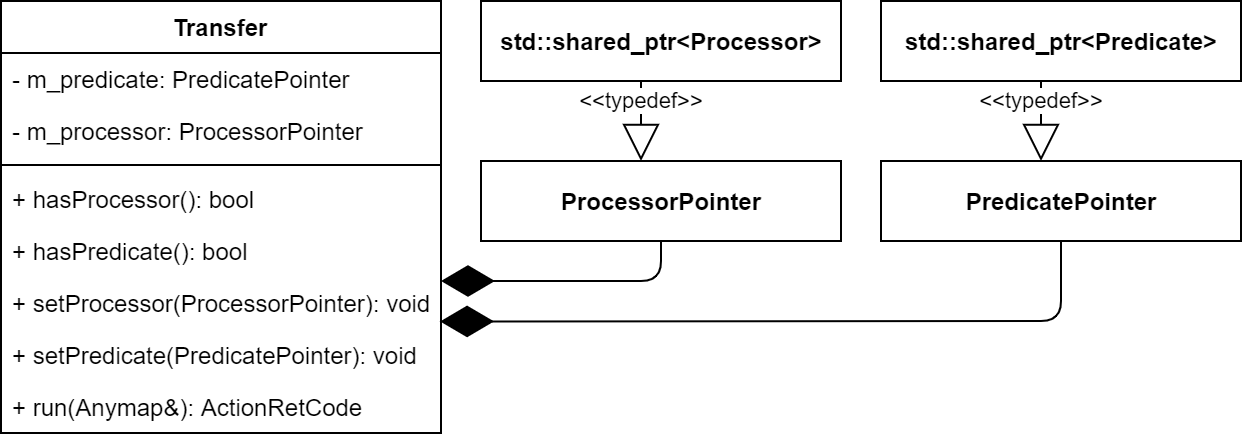

The diagram above was exported from draw.io. Its source (the exported page's mxGraphModel, read from the mxfile embedded in the PNG):
<mxGraphModel dx="872" dy="408" grid="1" gridSize="10" guides="1" tooltips="1" connect="1" arrows="1" fold="1" page="1" pageScale="1" pageWidth="10000" pageHeight="10000" math="0" shadow="0">
  <root>
    <mxCell id="0" />
    <mxCell id="1" parent="0" />
    <mxCell id="2" value="Transfer" style="swimlane;fontStyle=1;align=center;verticalAlign=top;childLayout=stackLayout;horizontal=1;startSize=26;horizontalStack=0;resizeParent=1;resizeParentMax=0;resizeLast=0;collapsible=1;marginBottom=0;" vertex="1" parent="1">
      <mxGeometry x="80" y="600" width="220" height="216" as="geometry" />
    </mxCell>
    <mxCell id="3" value="- m_predicate: PredicatePointer" style="text;strokeColor=none;fillColor=none;align=left;verticalAlign=top;spacingLeft=4;spacingRight=4;overflow=hidden;rotatable=0;points=[[0,0.5],[1,0.5]];portConstraint=eastwest;" vertex="1" parent="2">
      <mxGeometry y="26" width="220" height="26" as="geometry" />
    </mxCell>
    <mxCell id="4" value="- m_processor: ProcessorPointer" style="text;strokeColor=none;fillColor=none;align=left;verticalAlign=top;spacingLeft=4;spacingRight=4;overflow=hidden;rotatable=0;points=[[0,0.5],[1,0.5]];portConstraint=eastwest;" vertex="1" parent="2">
      <mxGeometry y="52" width="220" height="26" as="geometry" />
    </mxCell>
    <mxCell id="5" value="" style="line;strokeWidth=1;fillColor=none;align=left;verticalAlign=middle;spacingTop=-1;spacingLeft=3;spacingRight=3;rotatable=0;labelPosition=right;points=[];portConstraint=eastwest;" vertex="1" parent="2">
      <mxGeometry y="78" width="220" height="8" as="geometry" />
    </mxCell>
    <mxCell id="6" value="+ hasProcessor(): bool" style="text;strokeColor=none;fillColor=none;align=left;verticalAlign=top;spacingLeft=4;spacingRight=4;overflow=hidden;rotatable=0;points=[[0,0.5],[1,0.5]];portConstraint=eastwest;" vertex="1" parent="2">
      <mxGeometry y="86" width="220" height="26" as="geometry" />
    </mxCell>
    <mxCell id="7" value="+ hasPredicate(): bool" style="text;strokeColor=none;fillColor=none;align=left;verticalAlign=top;spacingLeft=4;spacingRight=4;overflow=hidden;rotatable=0;points=[[0,0.5],[1,0.5]];portConstraint=eastwest;" vertex="1" parent="2">
      <mxGeometry y="112" width="220" height="26" as="geometry" />
    </mxCell>
    <mxCell id="8" value="+ setProcessor(ProcessorPointer): void" style="text;strokeColor=none;fillColor=none;align=left;verticalAlign=top;spacingLeft=4;spacingRight=4;overflow=hidden;rotatable=0;points=[[0,0.5],[1,0.5]];portConstraint=eastwest;" vertex="1" parent="2">
      <mxGeometry y="138" width="220" height="26" as="geometry" />
    </mxCell>
    <mxCell id="9" value="+ setPredicate(PredicatePointer): void" style="text;strokeColor=none;fillColor=none;align=left;verticalAlign=top;spacingLeft=4;spacingRight=4;overflow=hidden;rotatable=0;points=[[0,0.5],[1,0.5]];portConstraint=eastwest;" vertex="1" parent="2">
      <mxGeometry y="164" width="220" height="26" as="geometry" />
    </mxCell>
    <mxCell id="10" value="+ run(Anymap&amp;): ActionRetCode" style="text;strokeColor=none;fillColor=none;align=left;verticalAlign=top;spacingLeft=4;spacingRight=4;overflow=hidden;rotatable=0;points=[[0,0.5],[1,0.5]];portConstraint=eastwest;" vertex="1" parent="2">
      <mxGeometry y="190" width="220" height="26" as="geometry" />
    </mxCell>
    <mxCell id="11" value="&lt;b&gt;std::shared_ptr&amp;lt;Processor&amp;gt;&lt;/b&gt;" style="html=1;" vertex="1" parent="1">
      <mxGeometry x="320" y="600" width="180" height="40" as="geometry" />
    </mxCell>
    <mxCell id="12" value="&amp;lt;&amp;lt;typedef&amp;gt;&amp;gt;" style="endArrow=block;endSize=16;endFill=0;html=1;" edge="1" parent="1">
      <mxGeometry x="-0.5" width="160" relative="1" as="geometry">
        <mxPoint x="400" y="640" as="sourcePoint" />
        <mxPoint x="400" y="680" as="targetPoint" />
        <mxPoint as="offset" />
      </mxGeometry>
    </mxCell>
    <mxCell id="13" value="&lt;b&gt;ProcessorPointer&lt;/b&gt;" style="html=1;" vertex="1" parent="1">
      <mxGeometry x="320" y="680" width="180" height="40" as="geometry" />
    </mxCell>
    <mxCell id="14" value="&lt;b&gt;std::shared_ptr&amp;lt;Predicate&amp;gt;&lt;/b&gt;" style="html=1;" vertex="1" parent="1">
      <mxGeometry x="520" y="600" width="180" height="40" as="geometry" />
    </mxCell>
    <mxCell id="15" value="&amp;lt;&amp;lt;typedef&amp;gt;&amp;gt;" style="endArrow=block;endSize=16;endFill=0;html=1;" edge="1" parent="1">
      <mxGeometry x="-0.5" width="160" relative="1" as="geometry">
        <mxPoint x="600" y="640" as="sourcePoint" />
        <mxPoint x="600" y="680" as="targetPoint" />
        <mxPoint as="offset" />
      </mxGeometry>
    </mxCell>
    <mxCell id="16" value="&lt;b&gt;PredicatePointer&lt;/b&gt;" style="html=1;" vertex="1" parent="1">
      <mxGeometry x="520" y="680" width="180" height="40" as="geometry" />
    </mxCell>
    <mxCell id="17" value="" style="endArrow=diamondThin;endFill=1;endSize=24;html=1;entryX=1;entryY=0.077;entryDx=0;entryDy=0;entryPerimeter=0;" edge="1" source="13" target="8" parent="1">
      <mxGeometry width="160" relative="1" as="geometry">
        <mxPoint x="400" y="740" as="sourcePoint" />
        <mxPoint x="310" y="740" as="targetPoint" />
        <Array as="points">
          <mxPoint x="410" y="740" />
        </Array>
      </mxGeometry>
    </mxCell>
    <mxCell id="18" value="" style="endArrow=diamondThin;endFill=1;endSize=24;html=1;entryX=0.998;entryY=0.855;entryDx=0;entryDy=0;entryPerimeter=0;exitX=0.5;exitY=1;exitDx=0;exitDy=0;" edge="1" source="16" target="8" parent="1">
      <mxGeometry width="160" relative="1" as="geometry">
        <mxPoint x="419.9999999999999" y="729.9999999999999" as="sourcePoint" />
        <mxPoint x="310" y="750.0020000000001" as="targetPoint" />
        <Array as="points">
          <mxPoint x="610" y="760" />
        </Array>
      </mxGeometry>
    </mxCell>
  </root>
</mxGraphModel>